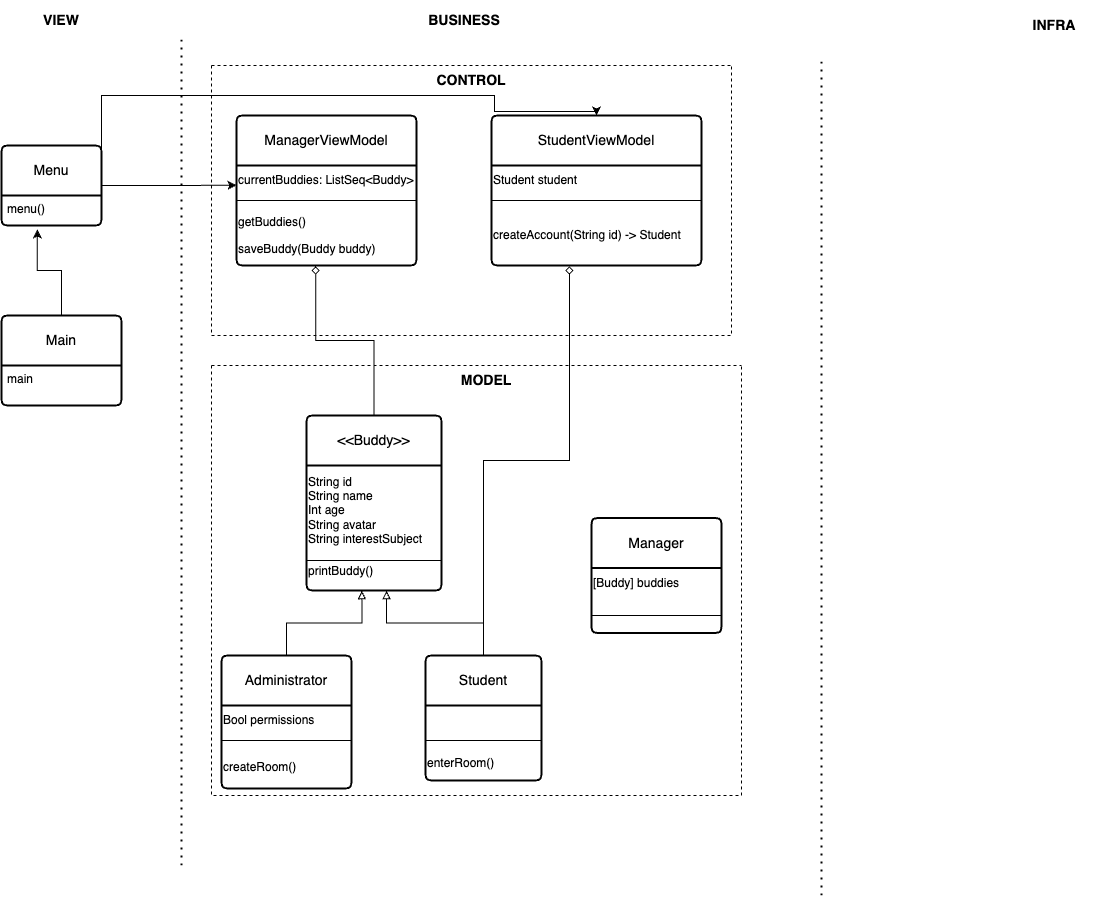

The diagram above was exported from draw.io. Its source (the exported page's mxGraphModel, read from the mxfile embedded in the PNG):
<mxGraphModel dx="1080" dy="688" grid="1" gridSize="10" guides="1" tooltips="1" connect="1" arrows="1" fold="1" page="1" pageScale="1" pageWidth="827" pageHeight="1169" math="0" shadow="0">
  <root>
    <mxCell id="0" />
    <mxCell id="1" parent="0" />
    <mxCell id="_S6ikYYO7Y-0TreOG-OO-44" style="edgeStyle=orthogonalEdgeStyle;rounded=0;orthogonalLoop=1;jettySize=auto;html=1;entryX=0;entryY=0.658;entryDx=0;entryDy=0;entryPerimeter=0;" edge="1" parent="1" source="KokzKUOPh2GFJYxQ5X16-1" target="KokzKUOPh2GFJYxQ5X16-71">
      <mxGeometry relative="1" as="geometry" />
    </mxCell>
    <mxCell id="KokzKUOPh2GFJYxQ5X16-1" value="Menu" style="swimlane;childLayout=stackLayout;horizontal=1;startSize=50;horizontalStack=0;rounded=1;fontSize=14;fontStyle=0;strokeWidth=2;resizeParent=0;resizeLast=1;shadow=0;dashed=0;align=center;arcSize=4;whiteSpace=wrap;html=1;" parent="1" vertex="1">
      <mxGeometry x="20" y="410" width="100" height="80" as="geometry" />
    </mxCell>
    <mxCell id="KokzKUOPh2GFJYxQ5X16-2" value="menu()" style="align=left;strokeColor=none;fillColor=none;spacingLeft=4;fontSize=12;verticalAlign=top;resizable=0;rotatable=0;part=1;html=1;" parent="KokzKUOPh2GFJYxQ5X16-1" vertex="1">
      <mxGeometry y="50" width="100" height="30" as="geometry" />
    </mxCell>
    <mxCell id="_S6ikYYO7Y-0TreOG-OO-41" style="edgeStyle=orthogonalEdgeStyle;rounded=0;orthogonalLoop=1;jettySize=auto;html=1;entryX=0.358;entryY=1.132;entryDx=0;entryDy=0;entryPerimeter=0;" edge="1" parent="1" source="KokzKUOPh2GFJYxQ5X16-3" target="KokzKUOPh2GFJYxQ5X16-2">
      <mxGeometry relative="1" as="geometry" />
    </mxCell>
    <mxCell id="KokzKUOPh2GFJYxQ5X16-3" value="Main" style="swimlane;childLayout=stackLayout;horizontal=1;startSize=50;horizontalStack=0;rounded=1;fontSize=14;fontStyle=0;strokeWidth=2;resizeParent=0;resizeLast=1;shadow=0;dashed=0;align=center;arcSize=4;whiteSpace=wrap;html=1;" parent="1" vertex="1">
      <mxGeometry x="20" y="580" width="120" height="90" as="geometry" />
    </mxCell>
    <mxCell id="KokzKUOPh2GFJYxQ5X16-4" value="main" style="align=left;strokeColor=none;fillColor=none;spacingLeft=4;fontSize=12;verticalAlign=top;resizable=0;rotatable=0;part=1;html=1;" parent="KokzKUOPh2GFJYxQ5X16-3" vertex="1">
      <mxGeometry y="50" width="120" height="40" as="geometry" />
    </mxCell>
    <mxCell id="_S6ikYYO7Y-0TreOG-OO-47" style="edgeStyle=orthogonalEdgeStyle;rounded=0;orthogonalLoop=1;jettySize=auto;html=1;entryX=0.44;entryY=1.013;entryDx=0;entryDy=0;entryPerimeter=0;endArrow=diamond;endFill=0;" edge="1" parent="1" source="KokzKUOPh2GFJYxQ5X16-42" target="KokzKUOPh2GFJYxQ5X16-73">
      <mxGeometry relative="1" as="geometry" />
    </mxCell>
    <mxCell id="KokzKUOPh2GFJYxQ5X16-42" value="&amp;lt;&amp;lt;Buddy&amp;gt;&amp;gt;" style="swimlane;childLayout=stackLayout;horizontal=1;startSize=50;horizontalStack=0;rounded=1;fontSize=14;fontStyle=0;strokeWidth=2;resizeParent=0;resizeLast=1;shadow=0;dashed=0;align=center;arcSize=4;whiteSpace=wrap;html=1;" parent="1" vertex="1">
      <mxGeometry x="325" y="680" width="135" height="175" as="geometry">
        <mxRectangle x="295" y="610" width="110" height="50" as="alternateBounds" />
      </mxGeometry>
    </mxCell>
    <mxCell id="KokzKUOPh2GFJYxQ5X16-46" value="&lt;div style=&quot;&quot;&gt;&lt;span style=&quot;background-color: initial;&quot;&gt;String id&lt;/span&gt;&lt;/div&gt;&lt;div style=&quot;&quot;&gt;String name&lt;/div&gt;&lt;div style=&quot;&quot;&gt;Int age&lt;/div&gt;&lt;div style=&quot;&quot;&gt;String avatar&lt;/div&gt;&lt;div style=&quot;&quot;&gt;String interestSubject&lt;/div&gt;" style="text;html=1;align=left;verticalAlign=middle;resizable=0;points=[];autosize=1;strokeColor=none;fillColor=none;" parent="KokzKUOPh2GFJYxQ5X16-42" vertex="1">
      <mxGeometry y="50" width="135" height="90" as="geometry" />
    </mxCell>
    <mxCell id="KokzKUOPh2GFJYxQ5X16-59" value="" style="line;strokeWidth=1;rotatable=0;dashed=0;labelPosition=right;align=left;verticalAlign=middle;spacingTop=0;spacingLeft=6;points=[];portConstraint=eastwest;" parent="KokzKUOPh2GFJYxQ5X16-42" vertex="1">
      <mxGeometry y="140" width="135" height="10" as="geometry" />
    </mxCell>
    <mxCell id="KokzKUOPh2GFJYxQ5X16-49" value="&lt;p style=&quot;line-height: 120%;&quot;&gt;printBuddy()&lt;br&gt;&lt;br&gt;&lt;/p&gt;" style="text;html=1;align=left;verticalAlign=middle;resizable=0;points=[];autosize=1;strokeColor=none;fillColor=none;" parent="KokzKUOPh2GFJYxQ5X16-42" vertex="1">
      <mxGeometry y="150" width="135" height="25" as="geometry" />
    </mxCell>
    <mxCell id="_S6ikYYO7Y-0TreOG-OO-15" style="edgeStyle=orthogonalEdgeStyle;rounded=0;orthogonalLoop=1;jettySize=auto;html=1;exitX=0.5;exitY=0;exitDx=0;exitDy=0;entryX=0.41;entryY=1.01;entryDx=0;entryDy=0;entryPerimeter=0;endArrow=block;endFill=0;" edge="1" parent="1" source="_S6ikYYO7Y-0TreOG-OO-7" target="KokzKUOPh2GFJYxQ5X16-49">
      <mxGeometry relative="1" as="geometry" />
    </mxCell>
    <mxCell id="_S6ikYYO7Y-0TreOG-OO-7" value="Administrator" style="swimlane;childLayout=stackLayout;horizontal=1;startSize=50;horizontalStack=0;rounded=1;fontSize=14;fontStyle=0;strokeWidth=2;resizeParent=0;resizeLast=1;shadow=0;dashed=0;align=center;arcSize=4;whiteSpace=wrap;html=1;" vertex="1" parent="1">
      <mxGeometry x="240" y="920" width="130" height="133" as="geometry" />
    </mxCell>
    <mxCell id="_S6ikYYO7Y-0TreOG-OO-8" value="&lt;div style=&quot;&quot;&gt;Bool permissions&lt;/div&gt;" style="text;html=1;align=left;verticalAlign=middle;resizable=0;points=[];autosize=1;strokeColor=none;fillColor=none;" vertex="1" parent="_S6ikYYO7Y-0TreOG-OO-7">
      <mxGeometry y="50" width="130" height="30" as="geometry" />
    </mxCell>
    <mxCell id="_S6ikYYO7Y-0TreOG-OO-9" value="" style="line;strokeWidth=1;rotatable=0;dashed=0;labelPosition=right;align=left;verticalAlign=middle;spacingTop=0;spacingLeft=6;points=[];portConstraint=eastwest;" vertex="1" parent="_S6ikYYO7Y-0TreOG-OO-7">
      <mxGeometry y="80" width="130" height="10" as="geometry" />
    </mxCell>
    <mxCell id="_S6ikYYO7Y-0TreOG-OO-10" value="&lt;p style=&quot;line-height: 120%;&quot;&gt;createRoom()&lt;/p&gt;" style="text;html=1;align=left;verticalAlign=middle;resizable=0;points=[];autosize=1;strokeColor=none;fillColor=none;" vertex="1" parent="_S6ikYYO7Y-0TreOG-OO-7">
      <mxGeometry y="90" width="130" height="43" as="geometry" />
    </mxCell>
    <mxCell id="_S6ikYYO7Y-0TreOG-OO-16" style="edgeStyle=orthogonalEdgeStyle;rounded=0;orthogonalLoop=1;jettySize=auto;html=1;entryX=0.593;entryY=1.01;entryDx=0;entryDy=0;entryPerimeter=0;endArrow=block;endFill=0;" edge="1" parent="1" source="_S6ikYYO7Y-0TreOG-OO-11" target="KokzKUOPh2GFJYxQ5X16-49">
      <mxGeometry relative="1" as="geometry" />
    </mxCell>
    <mxCell id="_S6ikYYO7Y-0TreOG-OO-48" style="edgeStyle=orthogonalEdgeStyle;rounded=0;orthogonalLoop=1;jettySize=auto;html=1;entryX=0.371;entryY=1.013;entryDx=0;entryDy=0;entryPerimeter=0;endArrow=diamond;endFill=0;" edge="1" parent="1" source="_S6ikYYO7Y-0TreOG-OO-11" target="_S6ikYYO7Y-0TreOG-OO-39">
      <mxGeometry relative="1" as="geometry" />
    </mxCell>
    <mxCell id="_S6ikYYO7Y-0TreOG-OO-11" value="Student" style="swimlane;childLayout=stackLayout;horizontal=1;startSize=50;horizontalStack=0;rounded=1;fontSize=14;fontStyle=0;strokeWidth=2;resizeParent=0;resizeLast=1;shadow=0;dashed=0;align=center;arcSize=4;whiteSpace=wrap;html=1;" vertex="1" parent="1">
      <mxGeometry x="444" y="920" width="116" height="125" as="geometry" />
    </mxCell>
    <mxCell id="_S6ikYYO7Y-0TreOG-OO-12" value="&lt;div style=&quot;&quot;&gt;&lt;br&gt;&lt;/div&gt;" style="text;html=1;align=left;verticalAlign=middle;resizable=0;points=[];autosize=1;strokeColor=none;fillColor=none;" vertex="1" parent="_S6ikYYO7Y-0TreOG-OO-11">
      <mxGeometry y="50" width="116" height="30" as="geometry" />
    </mxCell>
    <mxCell id="_S6ikYYO7Y-0TreOG-OO-13" value="" style="line;strokeWidth=1;rotatable=0;dashed=0;labelPosition=right;align=left;verticalAlign=middle;spacingTop=0;spacingLeft=6;points=[];portConstraint=eastwest;" vertex="1" parent="_S6ikYYO7Y-0TreOG-OO-11">
      <mxGeometry y="80" width="116" height="10" as="geometry" />
    </mxCell>
    <mxCell id="_S6ikYYO7Y-0TreOG-OO-14" value="&lt;p style=&quot;line-height: 120%;&quot;&gt;enterRoom()&lt;/p&gt;" style="text;html=1;align=left;verticalAlign=middle;resizable=0;points=[];autosize=1;strokeColor=none;fillColor=none;" vertex="1" parent="_S6ikYYO7Y-0TreOG-OO-11">
      <mxGeometry y="90" width="116" height="35" as="geometry" />
    </mxCell>
    <mxCell id="_S6ikYYO7Y-0TreOG-OO-17" value="" style="endArrow=none;dashed=1;html=1;dashPattern=1 3;strokeWidth=2;rounded=0;" edge="1" parent="1">
      <mxGeometry width="50" height="50" relative="1" as="geometry">
        <mxPoint x="200" y="1130" as="sourcePoint" />
        <mxPoint x="200" y="300" as="targetPoint" />
      </mxGeometry>
    </mxCell>
    <mxCell id="_S6ikYYO7Y-0TreOG-OO-19" value="&lt;span style=&quot;font-size: 14px;&quot;&gt;&lt;b&gt;VIEW&lt;/b&gt;&lt;/span&gt;" style="text;html=1;strokeColor=none;fillColor=none;align=center;verticalAlign=middle;whiteSpace=wrap;rounded=0;" vertex="1" parent="1">
      <mxGeometry x="50" y="270" width="60" height="30" as="geometry" />
    </mxCell>
    <mxCell id="_S6ikYYO7Y-0TreOG-OO-20" value="&lt;b&gt;&lt;font style=&quot;font-size: 14px;&quot;&gt;BUSINESS&lt;/font&gt;&lt;/b&gt;" style="text;html=1;strokeColor=none;fillColor=none;align=center;verticalAlign=middle;whiteSpace=wrap;rounded=0;" vertex="1" parent="1">
      <mxGeometry x="420" y="265" width="126" height="40" as="geometry" />
    </mxCell>
    <mxCell id="_S6ikYYO7Y-0TreOG-OO-21" value="" style="swimlane;startSize=0;dashed=1;" vertex="1" parent="1">
      <mxGeometry x="230" y="330" width="520" height="270" as="geometry" />
    </mxCell>
    <mxCell id="_S6ikYYO7Y-0TreOG-OO-23" value="&lt;span style=&quot;font-size: 14px;&quot;&gt;&lt;b&gt;CONTROL&lt;/b&gt;&lt;/span&gt;" style="text;html=1;strokeColor=none;fillColor=none;align=center;verticalAlign=middle;whiteSpace=wrap;rounded=0;" vertex="1" parent="_S6ikYYO7Y-0TreOG-OO-21">
      <mxGeometry x="205" width="110" height="30" as="geometry" />
    </mxCell>
    <mxCell id="KokzKUOPh2GFJYxQ5X16-70" value="ManagerViewModel" style="swimlane;childLayout=stackLayout;horizontal=1;startSize=50;horizontalStack=0;rounded=1;fontSize=14;fontStyle=0;strokeWidth=2;resizeParent=0;resizeLast=1;shadow=0;dashed=0;align=center;arcSize=4;whiteSpace=wrap;html=1;" parent="_S6ikYYO7Y-0TreOG-OO-21" vertex="1">
      <mxGeometry x="25" y="50" width="180" height="150" as="geometry" />
    </mxCell>
    <mxCell id="KokzKUOPh2GFJYxQ5X16-71" value="&lt;div style=&quot;&quot;&gt;currentBuddies: ListSeq&amp;lt;Buddy&amp;gt;&lt;/div&gt;" style="text;html=1;align=left;verticalAlign=middle;resizable=0;points=[];autosize=1;strokeColor=none;fillColor=none;" parent="KokzKUOPh2GFJYxQ5X16-70" vertex="1">
      <mxGeometry y="50" width="180" height="30" as="geometry" />
    </mxCell>
    <mxCell id="KokzKUOPh2GFJYxQ5X16-72" value="" style="line;strokeWidth=1;rotatable=0;dashed=0;labelPosition=right;align=left;verticalAlign=middle;spacingTop=0;spacingLeft=6;points=[];portConstraint=eastwest;" parent="KokzKUOPh2GFJYxQ5X16-70" vertex="1">
      <mxGeometry y="80" width="180" height="10" as="geometry" />
    </mxCell>
    <mxCell id="KokzKUOPh2GFJYxQ5X16-73" value="&lt;p style=&quot;line-height: 120%;&quot;&gt;getBuddies(&lt;span style=&quot;background-color: initial;&quot;&gt;)&lt;/span&gt;&lt;/p&gt;&lt;p style=&quot;line-height: 120%;&quot;&gt;&lt;span style=&quot;background-color: initial;&quot;&gt;saveBuddy(Buddy buddy)&lt;/span&gt;&lt;/p&gt;" style="text;html=1;align=left;verticalAlign=middle;resizable=0;points=[];autosize=1;strokeColor=none;fillColor=none;" parent="KokzKUOPh2GFJYxQ5X16-70" vertex="1">
      <mxGeometry y="90" width="180" height="60" as="geometry" />
    </mxCell>
    <mxCell id="_S6ikYYO7Y-0TreOG-OO-36" value="StudentViewModel" style="swimlane;childLayout=stackLayout;horizontal=1;startSize=50;horizontalStack=0;rounded=1;fontSize=14;fontStyle=0;strokeWidth=2;resizeParent=0;resizeLast=1;shadow=0;dashed=0;align=center;arcSize=4;whiteSpace=wrap;html=1;" vertex="1" parent="_S6ikYYO7Y-0TreOG-OO-21">
      <mxGeometry x="280" y="50" width="210" height="150" as="geometry" />
    </mxCell>
    <mxCell id="_S6ikYYO7Y-0TreOG-OO-37" value="&lt;div style=&quot;&quot;&gt;Student student&lt;/div&gt;" style="text;html=1;align=left;verticalAlign=middle;resizable=0;points=[];autosize=1;strokeColor=none;fillColor=none;" vertex="1" parent="_S6ikYYO7Y-0TreOG-OO-36">
      <mxGeometry y="50" width="210" height="30" as="geometry" />
    </mxCell>
    <mxCell id="_S6ikYYO7Y-0TreOG-OO-38" value="" style="line;strokeWidth=1;rotatable=0;dashed=0;labelPosition=right;align=left;verticalAlign=middle;spacingTop=0;spacingLeft=6;points=[];portConstraint=eastwest;" vertex="1" parent="_S6ikYYO7Y-0TreOG-OO-36">
      <mxGeometry y="80" width="210" height="10" as="geometry" />
    </mxCell>
    <mxCell id="_S6ikYYO7Y-0TreOG-OO-39" value="&lt;p style=&quot;line-height: 120%;&quot;&gt;&lt;span style=&quot;background-color: initial;&quot;&gt;createAccount(String id) -&amp;gt; Student&lt;/span&gt;&lt;br&gt;&lt;/p&gt;" style="text;html=1;align=left;verticalAlign=middle;resizable=0;points=[];autosize=1;strokeColor=none;fillColor=none;" vertex="1" parent="_S6ikYYO7Y-0TreOG-OO-36">
      <mxGeometry y="90" width="210" height="60" as="geometry" />
    </mxCell>
    <mxCell id="_S6ikYYO7Y-0TreOG-OO-24" value="" style="endArrow=none;dashed=1;html=1;dashPattern=1 3;strokeWidth=2;rounded=0;" edge="1" parent="1">
      <mxGeometry width="50" height="50" relative="1" as="geometry">
        <mxPoint x="840" y="1160" as="sourcePoint" />
        <mxPoint x="840" y="320" as="targetPoint" />
      </mxGeometry>
    </mxCell>
    <mxCell id="_S6ikYYO7Y-0TreOG-OO-25" value="" style="swimlane;startSize=0;dashed=1;" vertex="1" parent="1">
      <mxGeometry x="230" y="630" width="530" height="430" as="geometry" />
    </mxCell>
    <mxCell id="_S6ikYYO7Y-0TreOG-OO-26" value="&lt;span style=&quot;font-size: 14px;&quot;&gt;&lt;b&gt;MODEL&lt;/b&gt;&lt;/span&gt;" style="text;html=1;strokeColor=none;fillColor=none;align=center;verticalAlign=middle;whiteSpace=wrap;rounded=0;" vertex="1" parent="_S6ikYYO7Y-0TreOG-OO-25">
      <mxGeometry x="220" width="110" height="30" as="geometry" />
    </mxCell>
    <mxCell id="_S6ikYYO7Y-0TreOG-OO-32" value="Manager" style="swimlane;childLayout=stackLayout;horizontal=1;startSize=50;horizontalStack=0;rounded=1;fontSize=14;fontStyle=0;strokeWidth=2;resizeParent=0;resizeLast=1;shadow=0;dashed=0;align=center;arcSize=4;whiteSpace=wrap;html=1;" vertex="1" parent="_S6ikYYO7Y-0TreOG-OO-25">
      <mxGeometry x="380" y="152.5" width="130" height="115" as="geometry">
        <mxRectangle x="295" y="610" width="110" height="50" as="alternateBounds" />
      </mxGeometry>
    </mxCell>
    <mxCell id="_S6ikYYO7Y-0TreOG-OO-33" value="&lt;div style=&quot;&quot;&gt;[Buddy] buddies&lt;/div&gt;" style="text;html=1;align=left;verticalAlign=middle;resizable=0;points=[];autosize=1;strokeColor=none;fillColor=none;" vertex="1" parent="_S6ikYYO7Y-0TreOG-OO-32">
      <mxGeometry y="50" width="130" height="30" as="geometry" />
    </mxCell>
    <mxCell id="_S6ikYYO7Y-0TreOG-OO-34" value="" style="line;strokeWidth=1;rotatable=0;dashed=0;labelPosition=right;align=left;verticalAlign=middle;spacingTop=0;spacingLeft=6;points=[];portConstraint=eastwest;" vertex="1" parent="_S6ikYYO7Y-0TreOG-OO-32">
      <mxGeometry y="80" width="130" height="35" as="geometry" />
    </mxCell>
    <mxCell id="_S6ikYYO7Y-0TreOG-OO-43" value="&lt;b&gt;&lt;font style=&quot;font-size: 14px;&quot;&gt;INFRA&lt;/font&gt;&lt;/b&gt;" style="text;html=1;strokeColor=none;fillColor=none;align=center;verticalAlign=middle;whiteSpace=wrap;rounded=0;" vertex="1" parent="1">
      <mxGeometry x="1010" y="270" width="126" height="40" as="geometry" />
    </mxCell>
    <mxCell id="_S6ikYYO7Y-0TreOG-OO-45" style="edgeStyle=orthogonalEdgeStyle;rounded=0;orthogonalLoop=1;jettySize=auto;html=1;exitX=1;exitY=0.75;exitDx=0;exitDy=0;" edge="1" parent="1" source="KokzKUOPh2GFJYxQ5X16-2" target="_S6ikYYO7Y-0TreOG-OO-36">
      <mxGeometry relative="1" as="geometry">
        <Array as="points">
          <mxPoint x="120" y="360" />
          <mxPoint x="513" y="360" />
          <mxPoint x="513" y="376" />
          <mxPoint x="615" y="376" />
        </Array>
      </mxGeometry>
    </mxCell>
  </root>
</mxGraphModel>